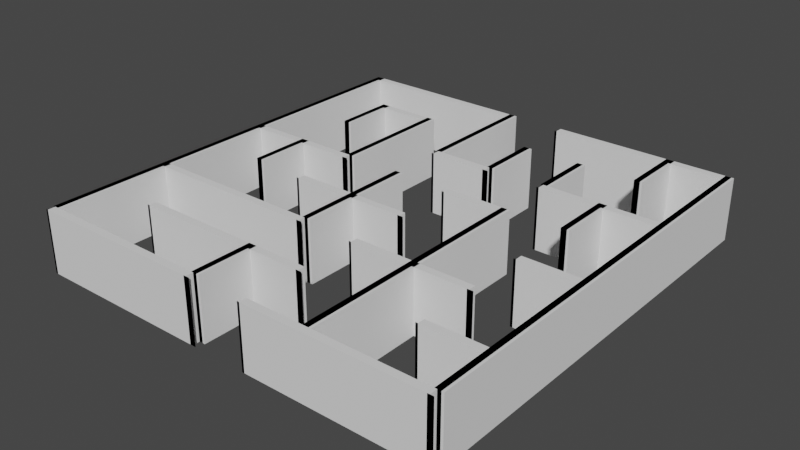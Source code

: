 # Source: maze.blend  (saved by Blender 2.92.15; exported with 4.5.12 LTS)
import bpy
from mathutils import Matrix  # noqa: F401  (used for matrix-valued properties, if any)

bpy.ops.wm.read_factory_settings(use_empty=True)
scene = bpy.context.scene
scene.name = 'Scene'

# ---- collections
col_collection = bpy.data.collections.new('Collection'); scene.collection.children.link(col_collection)
col_7_by_7_orthogonal_maze_svg = bpy.data.collections.new('7 by 7 orthogonal maze.svg'); scene.collection.children.link(col_7_by_7_orthogonal_maze_svg)

# ---- world
world_world = bpy.data.worlds.new('World'); scene.world = world_world
world_world.use_nodes = True; world_world.node_tree.nodes.clear()
_N = world_world.node_tree.nodes; _L = world_world.node_tree.links
n0 = _N.new('ShaderNodeOutputWorld'); n0.name = 'World Output'; n0.location = (300, 300)
n1 = _N.new('ShaderNodeBackground'); n1.name = 'Background'; n1.location = (10, 300)
n1.inputs[0].default_value = (0.05088, 0.05088, 0.05088, 1.0)
_L.new(n1.outputs[0], n0.inputs[0])
n0.is_active_output = True
world_world.color = (0.05088, 0.05088, 0.05088)
world_world.use_sun_shadow = False
world_world.sun_shadow_jitter_overblur = 0.0

# ---- meshes
me_curve = bpy.data.meshes.new('Curve')
me_curve.from_pydata([(0.1884, -0.1935, 0.0), (4.71, -0.1935, 0.0), (0.1884, -0.1935, 1.595), (4.71, -0.1935, 1.595), (0.1884, -0.1935, 0.0), (4.71, -0.1935, 0.0), (0.1884, -0.1935, 1.595), (4.71, -0.1935, 1.595), (0.1884, -0.3819, 0.0), (4.71, -0.3819, 0.0), (0.1884, -0.3819, 1.595), (4.71, -0.3819, 1.595), (0.1284, -0.3819, 0.0), (4.65, -0.3819, 0.0), (0.1284, -0.3819, 1.595), (4.65, -0.3819, 1.595), (0.2815, -0.3819, 0.0), (4.804, -0.3819, 0.0), (0.2815, -0.3819, 1.595), (4.804, -0.3819, 1.595)], [], [(1, 3, 2, 0), (5, 4, 8, 9), (3, 1, 5, 7), (1, 0, 4, 5), (0, 2, 6, 4), (2, 3, 7, 6), (8, 10, 14, 12), (4, 6, 10, 8), (6, 7, 11, 10), (7, 5, 9, 11), (15, 13, 17, 19), (10, 11, 15, 14), (11, 9, 13, 15), (9, 8, 12, 13), (17, 16, 18, 19), (13, 12, 16, 17), (12, 14, 18, 16), (14, 15, 19, 18)])
_uv = me_curve.uv_layers.new(name='UVMap')
_uv.uv.foreach_set('vector', [0.0, 0.0, 0.0, 0.0, 0.0, 0.0, 0.0, 0.0, 0.0, 0.0, 0.0, 0.0, 0.0, 0.0, 0.0, 0.0, 0.0, 0.0, 0.0, 0.0, 0.0, 0.0, 0.0, 0.0, 0.0, 0.0, 0.0, 0.0, 0.0, 0.0, 0.0, 0.0, 0.0, 0.0, 0.0, 0.0, 0.0, 0.0, 0.0, 0.0, 0.0, 0.0, 0.0, 0.0, 0.0, 0.0, 0.0, 0.0, 0.0, 0.0, 0.0, 0.0, 0.0, 0.0, 0.0, 0.0, 0.0, 0.0, 0.0, 0.0, 0.0, 0.0, 0.0, 0.0, 0.0, 0.0, 0.0, 0.0, 0.0, 0.0, 0.0, 0.0, 0.0, 0.0, 0.0, 0.0, 0.0, 0.0, 0.0, 0.0, 0.0, 0.0, 0.0, 0.0, 0.0, 0.0, 0.0, 0.0, 0.0, 0.0, 0.0, 0.0, 0.0, 0.0, 0.0, 0.0, 0.0, 0.0, 0.0, 0.0, 0.0, 0.0, 0.0, 0.0, 0.0, 0.0, 0.0, 0.0, 0.0, 0.0, 0.0, 0.0, 0.0, 0.0, 0.0, 0.0, 0.0, 0.0, 0.0, 0.0, 0.0, 0.0, 0.0, 0.0, 0.0, 0.0, 0.0, 0.0, 0.0, 0.0, 0.0, 0.0, 0.0, 0.0, 0.0, 0.0, 0.0, 0.0, 0.0, 0.0, 0.0, 0.0, 0.0, 0.0])
me_curve.use_remesh_fix_poles = True
me_curve.use_remesh_preserve_attributes = False
me_curve.use_mirror_vertex_groups = False
me_curve.update()
me_curve_001 = bpy.data.meshes.new('Curve.001')
me_curve_001.from_pydata([(6.218, -0.1935, 0.0), (10.74, -0.1935, 0.0), (6.218, -0.1935, 1.595), (10.74, -0.1935, 1.595), (6.218, -0.1935, 0.0), (10.74, -0.1935, 0.0), (6.218, -0.1935, 1.595), (10.74, -0.1935, 1.595), (6.218, -0.3819, 0.0), (10.74, -0.3819, 0.0), (6.218, -0.3819, 1.595), (10.74, -0.3819, 1.595), (6.158, -0.3819, 0.0), (10.68, -0.3819, 0.0), (6.158, -0.3819, 1.595), (10.68, -0.3819, 1.595), (6.311, -0.3819, 0.0), (10.83, -0.3819, 0.0), (6.311, -0.3819, 1.595), (10.83, -0.3819, 1.595)], [], [(1, 3, 2, 0), (7, 5, 9, 11), (2, 3, 7, 6), (3, 1, 5, 7), (1, 0, 4, 5), (0, 2, 6, 4), (9, 8, 12, 13), (5, 4, 8, 9), (4, 6, 10, 8), (6, 7, 11, 10), (12, 14, 18, 16), (8, 10, 14, 12), (10, 11, 15, 14), (11, 9, 13, 15), (17, 16, 18, 19), (14, 15, 19, 18), (15, 13, 17, 19), (13, 12, 16, 17)])
_uv = me_curve_001.uv_layers.new(name='UVMap')
_uv.uv.foreach_set('vector', [0.0, 0.0, 0.0, 0.0, 0.0, 0.0, 0.0, 0.0, 0.0, 0.0, 0.0, 0.0, 0.0, 0.0, 0.0, 0.0, 0.0, 0.0, 0.0, 0.0, 0.0, 0.0, 0.0, 0.0, 0.0, 0.0, 0.0, 0.0, 0.0, 0.0, 0.0, 0.0, 0.0, 0.0, 0.0, 0.0, 0.0, 0.0, 0.0, 0.0, 0.0, 0.0, 0.0, 0.0, 0.0, 0.0, 0.0, 0.0, 0.0, 0.0, 0.0, 0.0, 0.0, 0.0, 0.0, 0.0, 0.0, 0.0, 0.0, 0.0, 0.0, 0.0, 0.0, 0.0, 0.0, 0.0, 0.0, 0.0, 0.0, 0.0, 0.0, 0.0, 0.0, 0.0, 0.0, 0.0, 0.0, 0.0, 0.0, 0.0, 0.0, 0.0, 0.0, 0.0, 0.0, 0.0, 0.0, 0.0, 0.0, 0.0, 0.0, 0.0, 0.0, 0.0, 0.0, 0.0, 0.0, 0.0, 0.0, 0.0, 0.0, 0.0, 0.0, 0.0, 0.0, 0.0, 0.0, 0.0, 0.0, 0.0, 0.0, 0.0, 0.0, 0.0, 0.0, 0.0, 0.0, 0.0, 0.0, 0.0, 0.0, 0.0, 0.0, 0.0, 0.0, 0.0, 0.0, 0.0, 0.0, 0.0, 0.0, 0.0, 0.0, 0.0, 0.0, 0.0, 0.0, 0.0, 0.0, 0.0, 0.0, 0.0, 0.0, 0.0])
me_curve_001.use_remesh_fix_poles = True
me_curve_001.use_remesh_preserve_attributes = False
me_curve_001.use_mirror_vertex_groups = False
me_curve_001.update()
me_curve_002 = bpy.data.meshes.new('Curve.002')
me_curve_002.from_pydata([(1.696, -1.741, 0.0), (3.203, -1.741, 0.0), (1.696, -1.741, 1.595), (3.203, -1.741, 1.595), (1.696, -1.741, 0.0), (3.203, -1.741, 0.0), (1.696, -1.741, 1.595), (3.203, -1.741, 1.595), (1.696, -1.93, 0.0), (3.203, -1.93, 0.0), (1.696, -1.93, 1.595), (3.203, -1.93, 1.595), (1.636, -1.93, 0.0), (3.143, -1.93, 0.0), (1.636, -1.93, 1.595), (3.143, -1.93, 1.595), (1.789, -1.93, 0.0), (3.296, -1.93, 0.0), (1.789, -1.93, 1.595), (3.296, -1.93, 1.595)], [], [(1, 3, 2, 0), (7, 5, 9, 11), (2, 3, 7, 6), (3, 1, 5, 7), (1, 0, 4, 5), (0, 2, 6, 4), (11, 9, 13, 15), (5, 4, 8, 9), (4, 6, 10, 8), (6, 7, 11, 10), (15, 13, 17, 19), (9, 8, 12, 13), (8, 10, 14, 12), (10, 11, 15, 14), (17, 16, 18, 19), (13, 12, 16, 17), (12, 14, 18, 16), (14, 15, 19, 18)])
_uv = me_curve_002.uv_layers.new(name='UVMap')
_uv.uv.foreach_set('vector', [0.0, 0.0, 0.0, 0.0, 0.0, 0.0, 0.0, 0.0, 0.0, 0.0, 0.0, 0.0, 0.0, 0.0, 0.0, 0.0, 0.0, 0.0, 0.0, 0.0, 0.0, 0.0, 0.0, 0.0, 0.0, 0.0, 0.0, 0.0, 0.0, 0.0, 0.0, 0.0, 0.0, 0.0, 0.0, 0.0, 0.0, 0.0, 0.0, 0.0, 0.0, 0.0, 0.0, 0.0, 0.0, 0.0, 0.0, 0.0, 0.0, 0.0, 0.0, 0.0, 0.0, 0.0, 0.0, 0.0, 0.0, 0.0, 0.0, 0.0, 0.0, 0.0, 0.0, 0.0, 0.0, 0.0, 0.0, 0.0, 0.0, 0.0, 0.0, 0.0, 0.0, 0.0, 0.0, 0.0, 0.0, 0.0, 0.0, 0.0, 0.0, 0.0, 0.0, 0.0, 0.0, 0.0, 0.0, 0.0, 0.0, 0.0, 0.0, 0.0, 0.0, 0.0, 0.0, 0.0, 0.0, 0.0, 0.0, 0.0, 0.0, 0.0, 0.0, 0.0, 0.0, 0.0, 0.0, 0.0, 0.0, 0.0, 0.0, 0.0, 0.0, 0.0, 0.0, 0.0, 0.0, 0.0, 0.0, 0.0, 0.0, 0.0, 0.0, 0.0, 0.0, 0.0, 0.0, 0.0, 0.0, 0.0, 0.0, 0.0, 0.0, 0.0, 0.0, 0.0, 0.0, 0.0, 0.0, 0.0, 0.0, 0.0, 0.0, 0.0])
me_curve_002.use_remesh_fix_poles = True
me_curve_002.use_remesh_preserve_attributes = False
me_curve_002.use_mirror_vertex_groups = False
me_curve_002.update()
me_curve_003 = bpy.data.meshes.new('Curve.003')
me_curve_003.from_pydata([(4.71, -3.289, 0.0), (6.218, -3.289, 0.0), (4.71, -3.289, 1.595), (6.218, -3.289, 1.595), (4.71, -3.289, 0.0), (6.218, -3.289, 0.0), (4.71, -3.289, 1.595), (6.218, -3.289, 1.595), (4.71, -3.477, 0.0), (6.218, -3.477, 0.0), (4.71, -3.477, 1.595), (6.218, -3.477, 1.595), (4.65, -3.477, 0.0), (6.158, -3.477, 0.0), (4.65, -3.477, 1.595), (6.158, -3.477, 1.595), (4.804, -3.477, 0.0), (6.311, -3.477, 0.0), (4.804, -3.477, 1.595), (6.311, -3.477, 1.595)], [], [(1, 3, 2, 0), (7, 5, 9, 11), (0, 2, 6, 4), (2, 3, 7, 6), (3, 1, 5, 7), (1, 0, 4, 5), (11, 9, 13, 15), (5, 4, 8, 9), (4, 6, 10, 8), (6, 7, 11, 10), (12, 14, 18, 16), (9, 8, 12, 13), (8, 10, 14, 12), (10, 11, 15, 14), (17, 16, 18, 19), (14, 15, 19, 18), (15, 13, 17, 19), (13, 12, 16, 17)])
_uv = me_curve_003.uv_layers.new(name='UVMap')
_uv.uv.foreach_set('vector', [0.0, 0.0, 0.0, 0.0, 0.0, 0.0, 0.0, 0.0, 0.0, 0.0, 0.0, 0.0, 0.0, 0.0, 0.0, 0.0, 0.0, 0.0, 0.0, 0.0, 0.0, 0.0, 0.0, 0.0, 0.0, 0.0, 0.0, 0.0, 0.0, 0.0, 0.0, 0.0, 0.0, 0.0, 0.0, 0.0, 0.0, 0.0, 0.0, 0.0, 0.0, 0.0, 0.0, 0.0, 0.0, 0.0, 0.0, 0.0, 0.0, 0.0, 0.0, 0.0, 0.0, 0.0, 0.0, 0.0, 0.0, 0.0, 0.0, 0.0, 0.0, 0.0, 0.0, 0.0, 0.0, 0.0, 0.0, 0.0, 0.0, 0.0, 0.0, 0.0, 0.0, 0.0, 0.0, 0.0, 0.0, 0.0, 0.0, 0.0, 0.0, 0.0, 0.0, 0.0, 0.0, 0.0, 0.0, 0.0, 0.0, 0.0, 0.0, 0.0, 0.0, 0.0, 0.0, 0.0, 0.0, 0.0, 0.0, 0.0, 0.0, 0.0, 0.0, 0.0, 0.0, 0.0, 0.0, 0.0, 0.0, 0.0, 0.0, 0.0, 0.0, 0.0, 0.0, 0.0, 0.0, 0.0, 0.0, 0.0, 0.0, 0.0, 0.0, 0.0, 0.0, 0.0, 0.0, 0.0, 0.0, 0.0, 0.0, 0.0, 0.0, 0.0, 0.0, 0.0, 0.0, 0.0, 0.0, 0.0, 0.0, 0.0, 0.0, 0.0])
me_curve_003.use_remesh_fix_poles = True
me_curve_003.use_remesh_preserve_attributes = False
me_curve_003.use_mirror_vertex_groups = False
me_curve_003.update()
me_curve_004 = bpy.data.meshes.new('Curve.004')
me_curve_004.from_pydata([(7.725, -3.289, 0.0), (10.74, -3.289, 0.0), (7.725, -3.289, 1.595), (10.74, -3.289, 1.595), (7.725, -3.289, 0.0), (10.74, -3.289, 0.0), (7.725, -3.289, 1.595), (10.74, -3.289, 1.595), (7.725, -3.477, 0.0), (10.74, -3.477, 0.0), (7.725, -3.477, 1.595), (10.74, -3.477, 1.595), (7.665, -3.477, 0.0), (10.68, -3.477, 0.0), (7.665, -3.477, 1.595), (10.68, -3.477, 1.595), (7.818, -3.477, 0.0), (10.83, -3.477, 0.0), (7.818, -3.477, 1.595), (10.83, -3.477, 1.595)], [], [(1, 3, 2, 0), (7, 5, 9, 11), (3, 1, 5, 7), (1, 0, 4, 5), (0, 2, 6, 4), (2, 3, 7, 6), (8, 10, 14, 12), (5, 4, 8, 9), (4, 6, 10, 8), (6, 7, 11, 10), (15, 13, 17, 19), (10, 11, 15, 14), (11, 9, 13, 15), (9, 8, 12, 13), (17, 16, 18, 19), (13, 12, 16, 17), (12, 14, 18, 16), (14, 15, 19, 18)])
_uv = me_curve_004.uv_layers.new(name='UVMap')
_uv.uv.foreach_set('vector', [0.0, 0.0, 0.0, 0.0, 0.0, 0.0, 0.0, 0.0, 0.0, 0.0, 0.0, 0.0, 0.0, 0.0, 0.0, 0.0, 0.0, 0.0, 0.0, 0.0, 0.0, 0.0, 0.0, 0.0, 0.0, 0.0, 0.0, 0.0, 0.0, 0.0, 0.0, 0.0, 0.0, 0.0, 0.0, 0.0, 0.0, 0.0, 0.0, 0.0, 0.0, 0.0, 0.0, 0.0, 0.0, 0.0, 0.0, 0.0, 0.0, 0.0, 0.0, 0.0, 0.0, 0.0, 0.0, 0.0, 0.0, 0.0, 0.0, 0.0, 0.0, 0.0, 0.0, 0.0, 0.0, 0.0, 0.0, 0.0, 0.0, 0.0, 0.0, 0.0, 0.0, 0.0, 0.0, 0.0, 0.0, 0.0, 0.0, 0.0, 0.0, 0.0, 0.0, 0.0, 0.0, 0.0, 0.0, 0.0, 0.0, 0.0, 0.0, 0.0, 0.0, 0.0, 0.0, 0.0, 0.0, 0.0, 0.0, 0.0, 0.0, 0.0, 0.0, 0.0, 0.0, 0.0, 0.0, 0.0, 0.0, 0.0, 0.0, 0.0, 0.0, 0.0, 0.0, 0.0, 0.0, 0.0, 0.0, 0.0, 0.0, 0.0, 0.0, 0.0, 0.0, 0.0, 0.0, 0.0, 0.0, 0.0, 0.0, 0.0, 0.0, 0.0, 0.0, 0.0, 0.0, 0.0, 0.0, 0.0, 0.0, 0.0, 0.0, 0.0])
me_curve_004.use_remesh_fix_poles = True
me_curve_004.use_remesh_preserve_attributes = False
me_curve_004.use_mirror_vertex_groups = False
me_curve_004.update()
me_curve_005 = bpy.data.meshes.new('Curve.005')
me_curve_005.from_pydata([(0.1884, -4.837, 0.0), (3.203, -4.837, 0.0), (0.1884, -4.837, 1.595), (3.203, -4.837, 1.595), (0.1884, -4.837, 0.0), (3.203, -4.837, 0.0), (0.1884, -4.837, 1.595), (3.203, -4.837, 1.595), (0.1884, -5.025, 0.0), (3.203, -5.025, 0.0), (0.1884, -5.025, 1.595), (3.203, -5.025, 1.595), (0.1284, -5.025, 0.0), (3.143, -5.025, 0.0), (0.1284, -5.025, 1.595), (3.143, -5.025, 1.595), (0.2815, -5.025, 0.0), (3.296, -5.025, 0.0), (0.2815, -5.025, 1.595), (3.296, -5.025, 1.595)], [], [(1, 3, 2, 0), (5, 4, 8, 9), (0, 2, 6, 4), (2, 3, 7, 6), (3, 1, 5, 7), (1, 0, 4, 5), (8, 10, 14, 12), (4, 6, 10, 8), (6, 7, 11, 10), (7, 5, 9, 11), (15, 13, 17, 19), (10, 11, 15, 14), (11, 9, 13, 15), (9, 8, 12, 13), (17, 16, 18, 19), (13, 12, 16, 17), (12, 14, 18, 16), (14, 15, 19, 18)])
_uv = me_curve_005.uv_layers.new(name='UVMap')
_uv.uv.foreach_set('vector', [0.0, 0.0, 0.0, 0.0, 0.0, 0.0, 0.0, 0.0, 0.0, 0.0, 0.0, 0.0, 0.0, 0.0, 0.0, 0.0, 0.0, 0.0, 0.0, 0.0, 0.0, 0.0, 0.0, 0.0, 0.0, 0.0, 0.0, 0.0, 0.0, 0.0, 0.0, 0.0, 0.0, 0.0, 0.0, 0.0, 0.0, 0.0, 0.0, 0.0, 0.0, 0.0, 0.0, 0.0, 0.0, 0.0, 0.0, 0.0, 0.0, 0.0, 0.0, 0.0, 0.0, 0.0, 0.0, 0.0, 0.0, 0.0, 0.0, 0.0, 0.0, 0.0, 0.0, 0.0, 0.0, 0.0, 0.0, 0.0, 0.0, 0.0, 0.0, 0.0, 0.0, 0.0, 0.0, 0.0, 0.0, 0.0, 0.0, 0.0, 0.0, 0.0, 0.0, 0.0, 0.0, 0.0, 0.0, 0.0, 0.0, 0.0, 0.0, 0.0, 0.0, 0.0, 0.0, 0.0, 0.0, 0.0, 0.0, 0.0, 0.0, 0.0, 0.0, 0.0, 0.0, 0.0, 0.0, 0.0, 0.0, 0.0, 0.0, 0.0, 0.0, 0.0, 0.0, 0.0, 0.0, 0.0, 0.0, 0.0, 0.0, 0.0, 0.0, 0.0, 0.0, 0.0, 0.0, 0.0, 0.0, 0.0, 0.0, 0.0, 0.0, 0.0, 0.0, 0.0, 0.0, 0.0, 0.0, 0.0, 0.0, 0.0, 0.0, 0.0])
me_curve_005.use_remesh_fix_poles = True
me_curve_005.use_remesh_preserve_attributes = False
me_curve_005.use_mirror_vertex_groups = False
me_curve_005.update()
me_curve_006 = bpy.data.meshes.new('Curve.006')
me_curve_006.from_pydata([(6.218, -4.837, 0.0), (7.725, -4.837, 0.0), (6.218, -4.837, 1.595), (7.725, -4.837, 1.595), (6.218, -4.837, 0.0), (7.725, -4.837, 0.0), (6.218, -4.837, 1.595), (7.725, -4.837, 1.595), (6.218, -5.025, 0.0), (7.725, -5.025, 0.0), (6.218, -5.025, 1.595), (7.725, -5.025, 1.595), (6.158, -5.025, 0.0), (7.665, -5.025, 0.0), (6.158, -5.025, 1.595), (7.665, -5.025, 1.595), (6.311, -5.025, 0.0), (7.818, -5.025, 0.0), (6.311, -5.025, 1.595), (7.818, -5.025, 1.595)], [], [(1, 3, 2, 0), (7, 5, 9, 11), (3, 1, 5, 7), (1, 0, 4, 5), (0, 2, 6, 4), (2, 3, 7, 6), (11, 9, 13, 15), (5, 4, 8, 9), (4, 6, 10, 8), (6, 7, 11, 10), (12, 14, 18, 16), (9, 8, 12, 13), (8, 10, 14, 12), (10, 11, 15, 14), (17, 16, 18, 19), (14, 15, 19, 18), (15, 13, 17, 19), (13, 12, 16, 17)])
_uv = me_curve_006.uv_layers.new(name='UVMap')
_uv.uv.foreach_set('vector', [0.0, 0.0, 0.0, 0.0, 0.0, 0.0, 0.0, 0.0, 0.0, 0.0, 0.0, 0.0, 0.0, 0.0, 0.0, 0.0, 0.0, 0.0, 0.0, 0.0, 0.0, 0.0, 0.0, 0.0, 0.0, 0.0, 0.0, 0.0, 0.0, 0.0, 0.0, 0.0, 0.0, 0.0, 0.0, 0.0, 0.0, 0.0, 0.0, 0.0, 0.0, 0.0, 0.0, 0.0, 0.0, 0.0, 0.0, 0.0, 0.0, 0.0, 0.0, 0.0, 0.0, 0.0, 0.0, 0.0, 0.0, 0.0, 0.0, 0.0, 0.0, 0.0, 0.0, 0.0, 0.0, 0.0, 0.0, 0.0, 0.0, 0.0, 0.0, 0.0, 0.0, 0.0, 0.0, 0.0, 0.0, 0.0, 0.0, 0.0, 0.0, 0.0, 0.0, 0.0, 0.0, 0.0, 0.0, 0.0, 0.0, 0.0, 0.0, 0.0, 0.0, 0.0, 0.0, 0.0, 0.0, 0.0, 0.0, 0.0, 0.0, 0.0, 0.0, 0.0, 0.0, 0.0, 0.0, 0.0, 0.0, 0.0, 0.0, 0.0, 0.0, 0.0, 0.0, 0.0, 0.0, 0.0, 0.0, 0.0, 0.0, 0.0, 0.0, 0.0, 0.0, 0.0, 0.0, 0.0, 0.0, 0.0, 0.0, 0.0, 0.0, 0.0, 0.0, 0.0, 0.0, 0.0, 0.0, 0.0, 0.0, 0.0, 0.0, 0.0])
me_curve_006.use_remesh_fix_poles = True
me_curve_006.use_remesh_preserve_attributes = False
me_curve_006.use_mirror_vertex_groups = False
me_curve_006.update()
me_curve_007 = bpy.data.meshes.new('Curve.007')
me_curve_007.from_pydata([(3.203, -6.385, 0.0), (6.218, -6.385, 0.0), (3.203, -6.385, 1.595), (6.218, -6.385, 1.595), (3.203, -6.385, 0.0), (6.218, -6.385, 0.0), (3.203, -6.385, 1.595), (6.218, -6.385, 1.595), (3.203, -6.573, 0.0), (6.218, -6.573, 0.0), (3.203, -6.573, 1.595), (6.218, -6.573, 1.595), (3.143, -6.573, 0.0), (6.158, -6.573, 0.0), (3.143, -6.573, 1.595), (6.158, -6.573, 1.595), (3.296, -6.573, 0.0), (6.311, -6.573, 0.0), (3.296, -6.573, 1.595), (6.311, -6.573, 1.595)], [], [(1, 3, 2, 0), (4, 6, 10, 8), (0, 2, 6, 4), (2, 3, 7, 6), (3, 1, 5, 7), (1, 0, 4, 5), (8, 10, 14, 12), (6, 7, 11, 10), (7, 5, 9, 11), (5, 4, 8, 9), (15, 13, 17, 19), (10, 11, 15, 14), (11, 9, 13, 15), (9, 8, 12, 13), (17, 16, 18, 19), (13, 12, 16, 17), (12, 14, 18, 16), (14, 15, 19, 18)])
_uv = me_curve_007.uv_layers.new(name='UVMap')
_uv.uv.foreach_set('vector', [0.0, 0.0, 0.0, 0.0, 0.0, 0.0, 0.0, 0.0, 0.0, 0.0, 0.0, 0.0, 0.0, 0.0, 0.0, 0.0, 0.0, 0.0, 0.0, 0.0, 0.0, 0.0, 0.0, 0.0, 0.0, 0.0, 0.0, 0.0, 0.0, 0.0, 0.0, 0.0, 0.0, 0.0, 0.0, 0.0, 0.0, 0.0, 0.0, 0.0, 0.0, 0.0, 0.0, 0.0, 0.0, 0.0, 0.0, 0.0, 0.0, 0.0, 0.0, 0.0, 0.0, 0.0, 0.0, 0.0, 0.0, 0.0, 0.0, 0.0, 0.0, 0.0, 0.0, 0.0, 0.0, 0.0, 0.0, 0.0, 0.0, 0.0, 0.0, 0.0, 0.0, 0.0, 0.0, 0.0, 0.0, 0.0, 0.0, 0.0, 0.0, 0.0, 0.0, 0.0, 0.0, 0.0, 0.0, 0.0, 0.0, 0.0, 0.0, 0.0, 0.0, 0.0, 0.0, 0.0, 0.0, 0.0, 0.0, 0.0, 0.0, 0.0, 0.0, 0.0, 0.0, 0.0, 0.0, 0.0, 0.0, 0.0, 0.0, 0.0, 0.0, 0.0, 0.0, 0.0, 0.0, 0.0, 0.0, 0.0, 0.0, 0.0, 0.0, 0.0, 0.0, 0.0, 0.0, 0.0, 0.0, 0.0, 0.0, 0.0, 0.0, 0.0, 0.0, 0.0, 0.0, 0.0, 0.0, 0.0, 0.0, 0.0, 0.0, 0.0])
me_curve_007.use_remesh_fix_poles = True
me_curve_007.use_remesh_preserve_attributes = False
me_curve_007.use_mirror_vertex_groups = False
me_curve_007.update()
me_curve_008 = bpy.data.meshes.new('Curve.008')
me_curve_008.from_pydata([(9.233, -6.385, 0.0), (10.74, -6.385, 0.0), (9.233, -6.385, 1.595), (10.74, -6.385, 1.595), (9.233, -6.385, 0.0), (10.74, -6.385, 0.0), (9.233, -6.385, 1.595), (10.74, -6.385, 1.595), (9.233, -6.573, 0.0), (10.74, -6.573, 0.0), (9.233, -6.573, 1.595), (10.74, -6.573, 1.595), (9.173, -6.573, 0.0), (10.68, -6.573, 0.0), (9.173, -6.573, 1.595), (10.68, -6.573, 1.595), (9.326, -6.573, 0.0), (10.83, -6.573, 0.0), (9.326, -6.573, 1.595), (10.83, -6.573, 1.595)], [], [(1, 3, 2, 0), (6, 7, 11, 10), (0, 2, 6, 4), (2, 3, 7, 6), (3, 1, 5, 7), (1, 0, 4, 5), (9, 8, 12, 13), (7, 5, 9, 11), (5, 4, 8, 9), (4, 6, 10, 8), (12, 14, 18, 16), (8, 10, 14, 12), (10, 11, 15, 14), (11, 9, 13, 15), (17, 16, 18, 19), (14, 15, 19, 18), (15, 13, 17, 19), (13, 12, 16, 17)])
_uv = me_curve_008.uv_layers.new(name='UVMap')
_uv.uv.foreach_set('vector', [0.0, 0.0, 0.0, 0.0, 0.0, 0.0, 0.0, 0.0, 0.0, 0.0, 0.0, 0.0, 0.0, 0.0, 0.0, 0.0, 0.0, 0.0, 0.0, 0.0, 0.0, 0.0, 0.0, 0.0, 0.0, 0.0, 0.0, 0.0, 0.0, 0.0, 0.0, 0.0, 0.0, 0.0, 0.0, 0.0, 0.0, 0.0, 0.0, 0.0, 0.0, 0.0, 0.0, 0.0, 0.0, 0.0, 0.0, 0.0, 0.0, 0.0, 0.0, 0.0, 0.0, 0.0, 0.0, 0.0, 0.0, 0.0, 0.0, 0.0, 0.0, 0.0, 0.0, 0.0, 0.0, 0.0, 0.0, 0.0, 0.0, 0.0, 0.0, 0.0, 0.0, 0.0, 0.0, 0.0, 0.0, 0.0, 0.0, 0.0, 0.0, 0.0, 0.0, 0.0, 0.0, 0.0, 0.0, 0.0, 0.0, 0.0, 0.0, 0.0, 0.0, 0.0, 0.0, 0.0, 0.0, 0.0, 0.0, 0.0, 0.0, 0.0, 0.0, 0.0, 0.0, 0.0, 0.0, 0.0, 0.0, 0.0, 0.0, 0.0, 0.0, 0.0, 0.0, 0.0, 0.0, 0.0, 0.0, 0.0, 0.0, 0.0, 0.0, 0.0, 0.0, 0.0, 0.0, 0.0, 0.0, 0.0, 0.0, 0.0, 0.0, 0.0, 0.0, 0.0, 0.0, 0.0, 0.0, 0.0, 0.0, 0.0, 0.0, 0.0])
me_curve_008.use_remesh_fix_poles = True
me_curve_008.use_remesh_preserve_attributes = False
me_curve_008.use_mirror_vertex_groups = False
me_curve_008.update()
me_curve_009 = bpy.data.meshes.new('Curve.009')
me_curve_009.from_pydata([(0.1884, -7.932, 0.0), (4.71, -7.932, 0.0), (0.1884, -7.932, 1.595), (4.71, -7.932, 1.595), (0.1884, -7.932, 0.0), (4.71, -7.932, 0.0), (0.1884, -7.932, 1.595), (4.71, -7.932, 1.595), (0.1884, -8.121, 0.0), (4.71, -8.121, 0.0), (0.1884, -8.121, 1.595), (4.71, -8.121, 1.595), (0.1284, -8.121, 0.0), (4.65, -8.121, 0.0), (0.1284, -8.121, 1.595), (4.65, -8.121, 1.595), (0.2815, -8.121, 0.0), (4.804, -8.121, 0.0), (0.2815, -8.121, 1.595), (4.804, -8.121, 1.595)], [], [(1, 3, 2, 0), (4, 6, 10, 8), (0, 2, 6, 4), (2, 3, 7, 6), (3, 1, 5, 7), (1, 0, 4, 5), (8, 10, 14, 12), (6, 7, 11, 10), (7, 5, 9, 11), (5, 4, 8, 9), (15, 13, 17, 19), (10, 11, 15, 14), (11, 9, 13, 15), (9, 8, 12, 13), (17, 16, 18, 19), (13, 12, 16, 17), (12, 14, 18, 16), (14, 15, 19, 18)])
_uv = me_curve_009.uv_layers.new(name='UVMap')
_uv.uv.foreach_set('vector', [0.0, 0.0, 0.0, 0.0, 0.0, 0.0, 0.0, 0.0, 0.0, 0.0, 0.0, 0.0, 0.0, 0.0, 0.0, 0.0, 0.0, 0.0, 0.0, 0.0, 0.0, 0.0, 0.0, 0.0, 0.0, 0.0, 0.0, 0.0, 0.0, 0.0, 0.0, 0.0, 0.0, 0.0, 0.0, 0.0, 0.0, 0.0, 0.0, 0.0, 0.0, 0.0, 0.0, 0.0, 0.0, 0.0, 0.0, 0.0, 0.0, 0.0, 0.0, 0.0, 0.0, 0.0, 0.0, 0.0, 0.0, 0.0, 0.0, 0.0, 0.0, 0.0, 0.0, 0.0, 0.0, 0.0, 0.0, 0.0, 0.0, 0.0, 0.0, 0.0, 0.0, 0.0, 0.0, 0.0, 0.0, 0.0, 0.0, 0.0, 0.0, 0.0, 0.0, 0.0, 0.0, 0.0, 0.0, 0.0, 0.0, 0.0, 0.0, 0.0, 0.0, 0.0, 0.0, 0.0, 0.0, 0.0, 0.0, 0.0, 0.0, 0.0, 0.0, 0.0, 0.0, 0.0, 0.0, 0.0, 0.0, 0.0, 0.0, 0.0, 0.0, 0.0, 0.0, 0.0, 0.0, 0.0, 0.0, 0.0, 0.0, 0.0, 0.0, 0.0, 0.0, 0.0, 0.0, 0.0, 0.0, 0.0, 0.0, 0.0, 0.0, 0.0, 0.0, 0.0, 0.0, 0.0, 0.0, 0.0, 0.0, 0.0, 0.0, 0.0])
me_curve_009.use_remesh_fix_poles = True
me_curve_009.use_remesh_preserve_attributes = False
me_curve_009.use_mirror_vertex_groups = False
me_curve_009.update()
me_curve_010 = bpy.data.meshes.new('Curve.010')
me_curve_010.from_pydata([(6.218, -7.932, 0.0), (9.233, -7.932, 0.0), (6.218, -7.932, 1.595), (9.233, -7.932, 1.595), (6.218, -7.932, 0.0), (9.233, -7.932, 0.0), (6.218, -7.932, 1.595), (9.233, -7.932, 1.595), (6.218, -8.121, 0.0), (9.233, -8.121, 0.0), (6.218, -8.121, 1.595), (9.233, -8.121, 1.595), (6.158, -8.121, 0.0), (9.173, -8.121, 0.0), (6.158, -8.121, 1.595), (9.173, -8.121, 1.595), (6.311, -8.121, 0.0), (9.326, -8.121, 0.0), (6.311, -8.121, 1.595), (9.326, -8.121, 1.595)], [], [(1, 3, 2, 0), (7, 5, 9, 11), (2, 3, 7, 6), (3, 1, 5, 7), (1, 0, 4, 5), (0, 2, 6, 4), (9, 8, 12, 13), (5, 4, 8, 9), (4, 6, 10, 8), (6, 7, 11, 10), (12, 14, 18, 16), (8, 10, 14, 12), (10, 11, 15, 14), (11, 9, 13, 15), (17, 16, 18, 19), (14, 15, 19, 18), (15, 13, 17, 19), (13, 12, 16, 17)])
_uv = me_curve_010.uv_layers.new(name='UVMap')
_uv.uv.foreach_set('vector', [0.0, 0.0, 0.0, 0.0, 0.0, 0.0, 0.0, 0.0, 0.0, 0.0, 0.0, 0.0, 0.0, 0.0, 0.0, 0.0, 0.0, 0.0, 0.0, 0.0, 0.0, 0.0, 0.0, 0.0, 0.0, 0.0, 0.0, 0.0, 0.0, 0.0, 0.0, 0.0, 0.0, 0.0, 0.0, 0.0, 0.0, 0.0, 0.0, 0.0, 0.0, 0.0, 0.0, 0.0, 0.0, 0.0, 0.0, 0.0, 0.0, 0.0, 0.0, 0.0, 0.0, 0.0, 0.0, 0.0, 0.0, 0.0, 0.0, 0.0, 0.0, 0.0, 0.0, 0.0, 0.0, 0.0, 0.0, 0.0, 0.0, 0.0, 0.0, 0.0, 0.0, 0.0, 0.0, 0.0, 0.0, 0.0, 0.0, 0.0, 0.0, 0.0, 0.0, 0.0, 0.0, 0.0, 0.0, 0.0, 0.0, 0.0, 0.0, 0.0, 0.0, 0.0, 0.0, 0.0, 0.0, 0.0, 0.0, 0.0, 0.0, 0.0, 0.0, 0.0, 0.0, 0.0, 0.0, 0.0, 0.0, 0.0, 0.0, 0.0, 0.0, 0.0, 0.0, 0.0, 0.0, 0.0, 0.0, 0.0, 0.0, 0.0, 0.0, 0.0, 0.0, 0.0, 0.0, 0.0, 0.0, 0.0, 0.0, 0.0, 0.0, 0.0, 0.0, 0.0, 0.0, 0.0, 0.0, 0.0, 0.0, 0.0, 0.0, 0.0])
me_curve_010.use_remesh_fix_poles = True
me_curve_010.use_remesh_preserve_attributes = False
me_curve_010.use_mirror_vertex_groups = False
me_curve_010.update()
me_curve_011 = bpy.data.meshes.new('Curve.011')
me_curve_011.from_pydata([(1.696, -9.48, 0.0), (6.218, -9.48, 0.0), (1.696, -9.48, 1.595), (6.218, -9.48, 1.595), (1.696, -9.48, 0.0), (6.218, -9.48, 0.0), (1.696, -9.48, 1.595), (6.218, -9.48, 1.595), (1.696, -9.668, 0.0), (6.218, -9.668, 0.0), (1.696, -9.668, 1.595), (6.218, -9.668, 1.595), (1.636, -9.668, 0.0), (6.158, -9.668, 0.0), (1.636, -9.668, 1.595), (6.158, -9.668, 1.595), (1.789, -9.668, 0.0), (6.311, -9.668, 0.0), (1.789, -9.668, 1.595), (6.311, -9.668, 1.595)], [], [(1, 3, 2, 0), (7, 5, 9, 11), (3, 1, 5, 7), (1, 0, 4, 5), (0, 2, 6, 4), (2, 3, 7, 6), (8, 10, 14, 12), (5, 4, 8, 9), (4, 6, 10, 8), (6, 7, 11, 10), (15, 13, 17, 19), (10, 11, 15, 14), (11, 9, 13, 15), (9, 8, 12, 13), (17, 16, 18, 19), (13, 12, 16, 17), (12, 14, 18, 16), (14, 15, 19, 18)])
_uv = me_curve_011.uv_layers.new(name='UVMap')
_uv.uv.foreach_set('vector', [0.0, 0.0, 0.0, 0.0, 0.0, 0.0, 0.0, 0.0, 0.0, 0.0, 0.0, 0.0, 0.0, 0.0, 0.0, 0.0, 0.0, 0.0, 0.0, 0.0, 0.0, 0.0, 0.0, 0.0, 0.0, 0.0, 0.0, 0.0, 0.0, 0.0, 0.0, 0.0, 0.0, 0.0, 0.0, 0.0, 0.0, 0.0, 0.0, 0.0, 0.0, 0.0, 0.0, 0.0, 0.0, 0.0, 0.0, 0.0, 0.0, 0.0, 0.0, 0.0, 0.0, 0.0, 0.0, 0.0, 0.0, 0.0, 0.0, 0.0, 0.0, 0.0, 0.0, 0.0, 0.0, 0.0, 0.0, 0.0, 0.0, 0.0, 0.0, 0.0, 0.0, 0.0, 0.0, 0.0, 0.0, 0.0, 0.0, 0.0, 0.0, 0.0, 0.0, 0.0, 0.0, 0.0, 0.0, 0.0, 0.0, 0.0, 0.0, 0.0, 0.0, 0.0, 0.0, 0.0, 0.0, 0.0, 0.0, 0.0, 0.0, 0.0, 0.0, 0.0, 0.0, 0.0, 0.0, 0.0, 0.0, 0.0, 0.0, 0.0, 0.0, 0.0, 0.0, 0.0, 0.0, 0.0, 0.0, 0.0, 0.0, 0.0, 0.0, 0.0, 0.0, 0.0, 0.0, 0.0, 0.0, 0.0, 0.0, 0.0, 0.0, 0.0, 0.0, 0.0, 0.0, 0.0, 0.0, 0.0, 0.0, 0.0, 0.0, 0.0])
me_curve_011.use_remesh_fix_poles = True
me_curve_011.use_remesh_preserve_attributes = False
me_curve_011.use_mirror_vertex_groups = False
me_curve_011.update()
me_curve_012 = bpy.data.meshes.new('Curve.012')
me_curve_012.from_pydata([(9.233, -9.48, 0.0), (10.74, -9.48, 0.0), (9.233, -9.48, 1.595), (10.74, -9.48, 1.595), (9.233, -9.48, 0.0), (10.74, -9.48, 0.0), (9.233, -9.48, 1.595), (10.74, -9.48, 1.595), (9.233, -9.668, 0.0), (10.74, -9.668, 0.0), (9.233, -9.668, 1.595), (10.74, -9.668, 1.595), (9.173, -9.668, 0.0), (10.68, -9.668, 0.0), (9.173, -9.668, 1.595), (10.68, -9.668, 1.595), (9.326, -9.668, 0.0), (10.83, -9.668, 0.0), (9.326, -9.668, 1.595), (10.83, -9.668, 1.595)], [], [(1, 3, 2, 0), (4, 6, 10, 8), (0, 2, 6, 4), (2, 3, 7, 6), (3, 1, 5, 7), (1, 0, 4, 5), (11, 9, 13, 15), (6, 7, 11, 10), (7, 5, 9, 11), (5, 4, 8, 9), (15, 13, 17, 19), (9, 8, 12, 13), (8, 10, 14, 12), (10, 11, 15, 14), (17, 16, 18, 19), (13, 12, 16, 17), (12, 14, 18, 16), (14, 15, 19, 18)])
_uv = me_curve_012.uv_layers.new(name='UVMap')
_uv.uv.foreach_set('vector', [0.0, 0.0, 0.0, 0.0, 0.0, 0.0, 0.0, 0.0, 0.0, 0.0, 0.0, 0.0, 0.0, 0.0, 0.0, 0.0, 0.0, 0.0, 0.0, 0.0, 0.0, 0.0, 0.0, 0.0, 0.0, 0.0, 0.0, 0.0, 0.0, 0.0, 0.0, 0.0, 0.0, 0.0, 0.0, 0.0, 0.0, 0.0, 0.0, 0.0, 0.0, 0.0, 0.0, 0.0, 0.0, 0.0, 0.0, 0.0, 0.0, 0.0, 0.0, 0.0, 0.0, 0.0, 0.0, 0.0, 0.0, 0.0, 0.0, 0.0, 0.0, 0.0, 0.0, 0.0, 0.0, 0.0, 0.0, 0.0, 0.0, 0.0, 0.0, 0.0, 0.0, 0.0, 0.0, 0.0, 0.0, 0.0, 0.0, 0.0, 0.0, 0.0, 0.0, 0.0, 0.0, 0.0, 0.0, 0.0, 0.0, 0.0, 0.0, 0.0, 0.0, 0.0, 0.0, 0.0, 0.0, 0.0, 0.0, 0.0, 0.0, 0.0, 0.0, 0.0, 0.0, 0.0, 0.0, 0.0, 0.0, 0.0, 0.0, 0.0, 0.0, 0.0, 0.0, 0.0, 0.0, 0.0, 0.0, 0.0, 0.0, 0.0, 0.0, 0.0, 0.0, 0.0, 0.0, 0.0, 0.0, 0.0, 0.0, 0.0, 0.0, 0.0, 0.0, 0.0, 0.0, 0.0, 0.0, 0.0, 0.0, 0.0, 0.0, 0.0])
me_curve_012.use_remesh_fix_poles = True
me_curve_012.use_remesh_preserve_attributes = False
me_curve_012.use_mirror_vertex_groups = False
me_curve_012.update()
me_curve_013 = bpy.data.meshes.new('Curve.013')
me_curve_013.from_pydata([(0.1884, -11.03, 0.0), (4.71, -11.03, 0.0), (0.1884, -11.03, 1.595), (4.71, -11.03, 1.595), (0.1884, -11.03, 0.0), (4.71, -11.03, 0.0), (0.1884, -11.03, 1.595), (4.71, -11.03, 1.595), (0.1884, -11.22, 0.0), (4.71, -11.22, 0.0), (0.1884, -11.22, 1.595), (4.71, -11.22, 1.595), (0.1284, -11.22, 0.0), (4.65, -11.22, 0.0), (0.1284, -11.22, 1.595), (4.65, -11.22, 1.595), (0.2815, -11.22, 0.0), (4.804, -11.22, 0.0), (0.2815, -11.22, 1.595), (4.804, -11.22, 1.595)], [], [(1, 3, 2, 0), (7, 5, 9, 11), (0, 2, 6, 4), (2, 3, 7, 6), (3, 1, 5, 7), (1, 0, 4, 5), (8, 10, 14, 12), (5, 4, 8, 9), (4, 6, 10, 8), (6, 7, 11, 10), (15, 13, 17, 19), (10, 11, 15, 14), (11, 9, 13, 15), (9, 8, 12, 13), (17, 16, 18, 19), (13, 12, 16, 17), (12, 14, 18, 16), (14, 15, 19, 18)])
_uv = me_curve_013.uv_layers.new(name='UVMap')
_uv.uv.foreach_set('vector', [0.0, 0.0, 0.0, 0.0, 0.0, 0.0, 0.0, 0.0, 0.0, 0.0, 0.0, 0.0, 0.0, 0.0, 0.0, 0.0, 0.0, 0.0, 0.0, 0.0, 0.0, 0.0, 0.0, 0.0, 0.0, 0.0, 0.0, 0.0, 0.0, 0.0, 0.0, 0.0, 0.0, 0.0, 0.0, 0.0, 0.0, 0.0, 0.0, 0.0, 0.0, 0.0, 0.0, 0.0, 0.0, 0.0, 0.0, 0.0, 0.0, 0.0, 0.0, 0.0, 0.0, 0.0, 0.0, 0.0, 0.0, 0.0, 0.0, 0.0, 0.0, 0.0, 0.0, 0.0, 0.0, 0.0, 0.0, 0.0, 0.0, 0.0, 0.0, 0.0, 0.0, 0.0, 0.0, 0.0, 0.0, 0.0, 0.0, 0.0, 0.0, 0.0, 0.0, 0.0, 0.0, 0.0, 0.0, 0.0, 0.0, 0.0, 0.0, 0.0, 0.0, 0.0, 0.0, 0.0, 0.0, 0.0, 0.0, 0.0, 0.0, 0.0, 0.0, 0.0, 0.0, 0.0, 0.0, 0.0, 0.0, 0.0, 0.0, 0.0, 0.0, 0.0, 0.0, 0.0, 0.0, 0.0, 0.0, 0.0, 0.0, 0.0, 0.0, 0.0, 0.0, 0.0, 0.0, 0.0, 0.0, 0.0, 0.0, 0.0, 0.0, 0.0, 0.0, 0.0, 0.0, 0.0, 0.0, 0.0, 0.0, 0.0, 0.0, 0.0])
me_curve_013.use_remesh_fix_poles = True
me_curve_013.use_remesh_preserve_attributes = False
me_curve_013.use_mirror_vertex_groups = False
me_curve_013.update()
me_curve_014 = bpy.data.meshes.new('Curve.014')
me_curve_014.from_pydata([(6.218, -11.03, 0.0), (10.74, -11.03, 0.0), (6.218, -11.03, 1.595), (10.74, -11.03, 1.595), (6.218, -11.03, 0.0), (10.74, -11.03, 0.0), (6.218, -11.03, 1.595), (10.74, -11.03, 1.595), (6.218, -11.22, 0.0), (10.74, -11.22, 0.0), (6.218, -11.22, 1.595), (10.74, -11.22, 1.595), (6.158, -11.22, 0.0), (10.68, -11.22, 0.0), (6.158, -11.22, 1.595), (10.68, -11.22, 1.595), (6.311, -11.22, 0.0), (10.83, -11.22, 0.0), (6.311, -11.22, 1.595), (10.83, -11.22, 1.595)], [], [(1, 3, 2, 0), (6, 7, 11, 10), (0, 2, 6, 4), (2, 3, 7, 6), (3, 1, 5, 7), (1, 0, 4, 5), (8, 10, 14, 12), (7, 5, 9, 11), (5, 4, 8, 9), (4, 6, 10, 8), (15, 13, 17, 19), (10, 11, 15, 14), (11, 9, 13, 15), (9, 8, 12, 13), (17, 16, 18, 19), (13, 12, 16, 17), (12, 14, 18, 16), (14, 15, 19, 18)])
_uv = me_curve_014.uv_layers.new(name='UVMap')
_uv.uv.foreach_set('vector', [0.0, 0.0, 0.0, 0.0, 0.0, 0.0, 0.0, 0.0, 0.0, 0.0, 0.0, 0.0, 0.0, 0.0, 0.0, 0.0, 0.0, 0.0, 0.0, 0.0, 0.0, 0.0, 0.0, 0.0, 0.0, 0.0, 0.0, 0.0, 0.0, 0.0, 0.0, 0.0, 0.0, 0.0, 0.0, 0.0, 0.0, 0.0, 0.0, 0.0, 0.0, 0.0, 0.0, 0.0, 0.0, 0.0, 0.0, 0.0, 0.0, 0.0, 0.0, 0.0, 0.0, 0.0, 0.0, 0.0, 0.0, 0.0, 0.0, 0.0, 0.0, 0.0, 0.0, 0.0, 0.0, 0.0, 0.0, 0.0, 0.0, 0.0, 0.0, 0.0, 0.0, 0.0, 0.0, 0.0, 0.0, 0.0, 0.0, 0.0, 0.0, 0.0, 0.0, 0.0, 0.0, 0.0, 0.0, 0.0, 0.0, 0.0, 0.0, 0.0, 0.0, 0.0, 0.0, 0.0, 0.0, 0.0, 0.0, 0.0, 0.0, 0.0, 0.0, 0.0, 0.0, 0.0, 0.0, 0.0, 0.0, 0.0, 0.0, 0.0, 0.0, 0.0, 0.0, 0.0, 0.0, 0.0, 0.0, 0.0, 0.0, 0.0, 0.0, 0.0, 0.0, 0.0, 0.0, 0.0, 0.0, 0.0, 0.0, 0.0, 0.0, 0.0, 0.0, 0.0, 0.0, 0.0, 0.0, 0.0, 0.0, 0.0, 0.0, 0.0])
me_curve_014.use_remesh_fix_poles = True
me_curve_014.use_remesh_preserve_attributes = False
me_curve_014.use_mirror_vertex_groups = False
me_curve_014.update()
me_curve_015 = bpy.data.meshes.new('Curve.015')
me_curve_015.from_pydata([(0.1884, -0.1935, 0.0), (0.1884, -11.03, 0.0), (0.1884, -0.1935, 1.595), (0.1884, -11.03, 1.595), (0.1284, -0.1935, 0.0), (0.1284, -11.03, 0.0), (0.1284, -0.1935, 1.595), (0.1284, -11.03, 1.595), (0.3415, -0.1935, 0.0), (0.3415, -11.03, 0.0), (0.3415, -0.1935, 1.595), (0.3415, -11.03, 1.595), (0.2815, -0.1935, 0.0), (0.2815, -11.03, 0.0), (0.2815, -0.1935, 1.595), (0.2815, -11.03, 1.595)], [], [(6, 7, 15, 14), (4, 6, 14, 12), (0, 2, 6, 4), (2, 3, 7, 6), (3, 1, 5, 7), (1, 0, 4, 5), (9, 11, 10, 8), (13, 12, 14, 15), (2, 0, 8, 10), (3, 2, 10, 11), (7, 5, 13, 15), (5, 4, 12, 13), (1, 3, 11, 9), (0, 1, 9, 8)])
_uv = me_curve_015.uv_layers.new(name='UVMap')
_uv.uv.foreach_set('vector', [0.0, 0.0, 0.0, 0.0, 0.0, 0.0, 0.0, 0.0, 0.0, 0.0, 0.0, 0.0, 0.0, 0.0, 0.0, 0.0, 0.0, 0.0, 0.0, 0.0, 0.0, 0.0, 0.0, 0.0, 0.0, 0.0, 0.0, 0.0, 0.0, 0.0, 0.0, 0.0, 0.0, 0.0, 0.0, 0.0, 0.0, 0.0, 0.0, 0.0, 0.0, 0.0, 0.0, 0.0, 0.0, 0.0, 0.0, 0.0, 0.0, 0.0, 0.0, 0.0, 0.0, 0.0, 0.0, 0.0, 0.0, 0.0, 0.0, 0.0, 0.0, 0.0, 0.0, 0.0, 0.0, 0.0, 0.0, 0.0, 0.0, 0.0, 0.0, 0.0, 0.0, 0.0, 0.0, 0.0, 0.0, 0.0, 0.0, 0.0, 0.0, 0.0, 0.0, 0.0, 0.0, 0.0, 0.0, 0.0, 0.0, 0.0, 0.0, 0.0, 0.0, 0.0, 0.0, 0.0, 0.0, 0.0, 0.0, 0.0, 0.0, 0.0, 0.0, 0.0, 0.0, 0.0, 0.0, 0.0, 0.0, 0.0, 0.0, 0.0])
me_curve_015.use_remesh_fix_poles = True
me_curve_015.use_remesh_preserve_attributes = False
me_curve_015.use_mirror_vertex_groups = False
me_curve_015.update()
me_curve_016 = bpy.data.meshes.new('Curve.016')
me_curve_016.from_pydata([(1.696, -1.741, 0.0), (1.696, -3.289, 0.0), (1.696, -1.741, 1.595), (1.696, -3.289, 1.595), (1.636, -1.741, 0.0), (1.636, -3.289, 0.0), (1.636, -1.741, 1.595), (1.636, -3.289, 1.595), (1.849, -1.741, 0.0), (1.849, -3.289, 0.0), (1.849, -1.741, 1.595), (1.849, -3.289, 1.595), (1.789, -1.741, 0.0), (1.789, -3.289, 0.0), (1.789, -1.741, 1.595), (1.789, -3.289, 1.595)], [], [(6, 7, 15, 14), (4, 6, 14, 12), (0, 2, 6, 4), (2, 3, 7, 6), (3, 1, 5, 7), (1, 0, 4, 5), (9, 11, 10, 8), (13, 12, 14, 15), (2, 0, 8, 10), (3, 2, 10, 11), (7, 5, 13, 15), (5, 4, 12, 13), (1, 3, 11, 9), (0, 1, 9, 8)])
_uv = me_curve_016.uv_layers.new(name='UVMap')
_uv.uv.foreach_set('vector', [0.0, 0.0, 0.0, 0.0, 0.0, 0.0, 0.0, 0.0, 0.0, 0.0, 0.0, 0.0, 0.0, 0.0, 0.0, 0.0, 0.0, 0.0, 0.0, 0.0, 0.0, 0.0, 0.0, 0.0, 0.0, 0.0, 0.0, 0.0, 0.0, 0.0, 0.0, 0.0, 0.0, 0.0, 0.0, 0.0, 0.0, 0.0, 0.0, 0.0, 0.0, 0.0, 0.0, 0.0, 0.0, 0.0, 0.0, 0.0, 0.0, 0.0, 0.0, 0.0, 0.0, 0.0, 0.0, 0.0, 0.0, 0.0, 0.0, 0.0, 0.0, 0.0, 0.0, 0.0, 0.0, 0.0, 0.0, 0.0, 0.0, 0.0, 0.0, 0.0, 0.0, 0.0, 0.0, 0.0, 0.0, 0.0, 0.0, 0.0, 0.0, 0.0, 0.0, 0.0, 0.0, 0.0, 0.0, 0.0, 0.0, 0.0, 0.0, 0.0, 0.0, 0.0, 0.0, 0.0, 0.0, 0.0, 0.0, 0.0, 0.0, 0.0, 0.0, 0.0, 0.0, 0.0, 0.0, 0.0, 0.0, 0.0, 0.0, 0.0])
me_curve_016.use_remesh_fix_poles = True
me_curve_016.use_remesh_preserve_attributes = False
me_curve_016.use_mirror_vertex_groups = False
me_curve_016.update()
me_curve_017 = bpy.data.meshes.new('Curve.017')
me_curve_017.from_pydata([(1.696, -4.837, 0.0), (1.696, -6.385, 0.0), (1.696, -4.837, 1.595), (1.696, -6.385, 1.595), (1.636, -4.837, 0.0), (1.636, -6.385, 0.0), (1.636, -4.837, 1.595), (1.636, -6.385, 1.595), (1.849, -4.837, 0.0), (1.849, -6.385, 0.0), (1.849, -4.837, 1.595), (1.849, -6.385, 1.595), (1.789, -4.837, 0.0), (1.789, -6.385, 0.0), (1.789, -4.837, 1.595), (1.789, -6.385, 1.595)], [], [(7, 5, 13, 15), (3, 2, 10, 11), (2, 3, 7, 6), (3, 1, 5, 7), (1, 0, 4, 5), (0, 2, 6, 4), (9, 11, 10, 8), (13, 12, 14, 15), (5, 4, 12, 13), (1, 3, 11, 9), (0, 1, 9, 8), (4, 6, 14, 12), (6, 7, 15, 14), (2, 0, 8, 10)])
_uv = me_curve_017.uv_layers.new(name='UVMap')
_uv.uv.foreach_set('vector', [0.0, 0.0, 0.0, 0.0, 0.0, 0.0, 0.0, 0.0, 0.0, 0.0, 0.0, 0.0, 0.0, 0.0, 0.0, 0.0, 0.0, 0.0, 0.0, 0.0, 0.0, 0.0, 0.0, 0.0, 0.0, 0.0, 0.0, 0.0, 0.0, 0.0, 0.0, 0.0, 0.0, 0.0, 0.0, 0.0, 0.0, 0.0, 0.0, 0.0, 0.0, 0.0, 0.0, 0.0, 0.0, 0.0, 0.0, 0.0, 0.0, 0.0, 0.0, 0.0, 0.0, 0.0, 0.0, 0.0, 0.0, 0.0, 0.0, 0.0, 0.0, 0.0, 0.0, 0.0, 0.0, 0.0, 0.0, 0.0, 0.0, 0.0, 0.0, 0.0, 0.0, 0.0, 0.0, 0.0, 0.0, 0.0, 0.0, 0.0, 0.0, 0.0, 0.0, 0.0, 0.0, 0.0, 0.0, 0.0, 0.0, 0.0, 0.0, 0.0, 0.0, 0.0, 0.0, 0.0, 0.0, 0.0, 0.0, 0.0, 0.0, 0.0, 0.0, 0.0, 0.0, 0.0, 0.0, 0.0, 0.0, 0.0, 0.0, 0.0])
me_curve_017.use_remesh_fix_poles = True
me_curve_017.use_remesh_preserve_attributes = False
me_curve_017.use_mirror_vertex_groups = False
me_curve_017.update()
me_curve_018 = bpy.data.meshes.new('Curve.018')
me_curve_018.from_pydata([(3.203, -1.741, 0.0), (3.203, -4.837, 0.0), (3.203, -1.741, 1.595), (3.203, -4.837, 1.595), (3.143, -1.741, 0.0), (3.143, -4.837, 0.0), (3.143, -1.741, 1.595), (3.143, -4.837, 1.595), (3.356, -1.741, 0.0), (3.356, -4.837, 0.0), (3.356, -1.741, 1.595), (3.356, -4.837, 1.595), (3.296, -1.741, 0.0), (3.296, -4.837, 0.0), (3.296, -1.741, 1.595), (3.296, -4.837, 1.595)], [], [(1, 3, 11, 9), (5, 4, 12, 13), (3, 1, 5, 7), (1, 0, 4, 5), (0, 2, 6, 4), (2, 3, 7, 6), (9, 11, 10, 8), (13, 12, 14, 15), (0, 1, 9, 8), (4, 6, 14, 12), (6, 7, 15, 14), (2, 0, 8, 10), (3, 2, 10, 11), (7, 5, 13, 15)])
_uv = me_curve_018.uv_layers.new(name='UVMap')
_uv.uv.foreach_set('vector', [0.0, 0.0, 0.0, 0.0, 0.0, 0.0, 0.0, 0.0, 0.0, 0.0, 0.0, 0.0, 0.0, 0.0, 0.0, 0.0, 0.0, 0.0, 0.0, 0.0, 0.0, 0.0, 0.0, 0.0, 0.0, 0.0, 0.0, 0.0, 0.0, 0.0, 0.0, 0.0, 0.0, 0.0, 0.0, 0.0, 0.0, 0.0, 0.0, 0.0, 0.0, 0.0, 0.0, 0.0, 0.0, 0.0, 0.0, 0.0, 0.0, 0.0, 0.0, 0.0, 0.0, 0.0, 0.0, 0.0, 0.0, 0.0, 0.0, 0.0, 0.0, 0.0, 0.0, 0.0, 0.0, 0.0, 0.0, 0.0, 0.0, 0.0, 0.0, 0.0, 0.0, 0.0, 0.0, 0.0, 0.0, 0.0, 0.0, 0.0, 0.0, 0.0, 0.0, 0.0, 0.0, 0.0, 0.0, 0.0, 0.0, 0.0, 0.0, 0.0, 0.0, 0.0, 0.0, 0.0, 0.0, 0.0, 0.0, 0.0, 0.0, 0.0, 0.0, 0.0, 0.0, 0.0, 0.0, 0.0, 0.0, 0.0, 0.0, 0.0])
me_curve_018.use_remesh_fix_poles = True
me_curve_018.use_remesh_preserve_attributes = False
me_curve_018.use_mirror_vertex_groups = False
me_curve_018.update()
me_curve_019 = bpy.data.meshes.new('Curve.019')
me_curve_019.from_pydata([(4.71, -0.1935, 0.0), (4.71, -3.289, 0.0), (4.71, -0.1935, 1.595), (4.71, -3.289, 1.595), (4.65, -0.1935, 0.0), (4.65, -3.289, 0.0), (4.65, -0.1935, 1.595), (4.65, -3.289, 1.595), (4.864, -0.1935, 0.0), (4.864, -3.289, 0.0), (4.864, -0.1935, 1.595), (4.864, -3.289, 1.595), (4.804, -0.1935, 0.0), (4.804, -3.289, 0.0), (4.804, -0.1935, 1.595), (4.804, -3.289, 1.595)], [], [(6, 7, 15, 14), (4, 6, 14, 12), (0, 2, 6, 4), (2, 3, 7, 6), (3, 1, 5, 7), (1, 0, 4, 5), (9, 11, 10, 8), (13, 12, 14, 15), (2, 0, 8, 10), (3, 2, 10, 11), (7, 5, 13, 15), (5, 4, 12, 13), (1, 3, 11, 9), (0, 1, 9, 8)])
_uv = me_curve_019.uv_layers.new(name='UVMap')
_uv.uv.foreach_set('vector', [0.0, 0.0, 0.0, 0.0, 0.0, 0.0, 0.0, 0.0, 0.0, 0.0, 0.0, 0.0, 0.0, 0.0, 0.0, 0.0, 0.0, 0.0, 0.0, 0.0, 0.0, 0.0, 0.0, 0.0, 0.0, 0.0, 0.0, 0.0, 0.0, 0.0, 0.0, 0.0, 0.0, 0.0, 0.0, 0.0, 0.0, 0.0, 0.0, 0.0, 0.0, 0.0, 0.0, 0.0, 0.0, 0.0, 0.0, 0.0, 0.0, 0.0, 0.0, 0.0, 0.0, 0.0, 0.0, 0.0, 0.0, 0.0, 0.0, 0.0, 0.0, 0.0, 0.0, 0.0, 0.0, 0.0, 0.0, 0.0, 0.0, 0.0, 0.0, 0.0, 0.0, 0.0, 0.0, 0.0, 0.0, 0.0, 0.0, 0.0, 0.0, 0.0, 0.0, 0.0, 0.0, 0.0, 0.0, 0.0, 0.0, 0.0, 0.0, 0.0, 0.0, 0.0, 0.0, 0.0, 0.0, 0.0, 0.0, 0.0, 0.0, 0.0, 0.0, 0.0, 0.0, 0.0, 0.0, 0.0, 0.0, 0.0, 0.0, 0.0])
me_curve_019.use_remesh_fix_poles = True
me_curve_019.use_remesh_preserve_attributes = False
me_curve_019.use_mirror_vertex_groups = False
me_curve_019.update()
me_curve_020 = bpy.data.meshes.new('Curve.020')
me_curve_020.from_pydata([(4.71, -4.837, 0.0), (4.71, -7.932, 0.0), (4.71, -4.837, 1.595), (4.71, -7.932, 1.595), (4.65, -4.837, 0.0), (4.65, -7.932, 0.0), (4.65, -4.837, 1.595), (4.65, -7.932, 1.595), (4.864, -4.837, 0.0), (4.864, -7.932, 0.0), (4.864, -4.837, 1.595), (4.864, -7.932, 1.595), (4.804, -4.837, 0.0), (4.804, -7.932, 0.0), (4.804, -4.837, 1.595), (4.804, -7.932, 1.595)], [], [(6, 7, 15, 14), (4, 6, 14, 12), (0, 2, 6, 4), (2, 3, 7, 6), (3, 1, 5, 7), (1, 0, 4, 5), (9, 11, 10, 8), (13, 12, 14, 15), (2, 0, 8, 10), (3, 2, 10, 11), (7, 5, 13, 15), (5, 4, 12, 13), (1, 3, 11, 9), (0, 1, 9, 8)])
_uv = me_curve_020.uv_layers.new(name='UVMap')
_uv.uv.foreach_set('vector', [0.0, 0.0, 0.0, 0.0, 0.0, 0.0, 0.0, 0.0, 0.0, 0.0, 0.0, 0.0, 0.0, 0.0, 0.0, 0.0, 0.0, 0.0, 0.0, 0.0, 0.0, 0.0, 0.0, 0.0, 0.0, 0.0, 0.0, 0.0, 0.0, 0.0, 0.0, 0.0, 0.0, 0.0, 0.0, 0.0, 0.0, 0.0, 0.0, 0.0, 0.0, 0.0, 0.0, 0.0, 0.0, 0.0, 0.0, 0.0, 0.0, 0.0, 0.0, 0.0, 0.0, 0.0, 0.0, 0.0, 0.0, 0.0, 0.0, 0.0, 0.0, 0.0, 0.0, 0.0, 0.0, 0.0, 0.0, 0.0, 0.0, 0.0, 0.0, 0.0, 0.0, 0.0, 0.0, 0.0, 0.0, 0.0, 0.0, 0.0, 0.0, 0.0, 0.0, 0.0, 0.0, 0.0, 0.0, 0.0, 0.0, 0.0, 0.0, 0.0, 0.0, 0.0, 0.0, 0.0, 0.0, 0.0, 0.0, 0.0, 0.0, 0.0, 0.0, 0.0, 0.0, 0.0, 0.0, 0.0, 0.0, 0.0, 0.0, 0.0])
me_curve_020.use_remesh_fix_poles = True
me_curve_020.use_remesh_preserve_attributes = False
me_curve_020.use_mirror_vertex_groups = False
me_curve_020.update()
me_curve_021 = bpy.data.meshes.new('Curve.021')
me_curve_021.from_pydata([(4.71, -9.48, 0.0), (4.71, -11.03, 0.0), (4.71, -9.48, 1.595), (4.71, -11.03, 1.595), (4.65, -9.48, 0.0), (4.65, -11.03, 0.0), (4.65, -9.48, 1.595), (4.65, -11.03, 1.595), (4.864, -9.48, 0.0), (4.864, -11.03, 0.0), (4.864, -9.48, 1.595), (4.864, -11.03, 1.595), (4.804, -9.48, 0.0), (4.804, -11.03, 0.0), (4.804, -9.48, 1.595), (4.804, -11.03, 1.595)], [], [(5, 4, 12, 13), (7, 5, 13, 15), (3, 1, 5, 7), (1, 0, 4, 5), (0, 2, 6, 4), (2, 3, 7, 6), (9, 11, 10, 8), (13, 12, 14, 15), (1, 3, 11, 9), (0, 1, 9, 8), (4, 6, 14, 12), (6, 7, 15, 14), (2, 0, 8, 10), (3, 2, 10, 11)])
_uv = me_curve_021.uv_layers.new(name='UVMap')
_uv.uv.foreach_set('vector', [0.0, 0.0, 0.0, 0.0, 0.0, 0.0, 0.0, 0.0, 0.0, 0.0, 0.0, 0.0, 0.0, 0.0, 0.0, 0.0, 0.0, 0.0, 0.0, 0.0, 0.0, 0.0, 0.0, 0.0, 0.0, 0.0, 0.0, 0.0, 0.0, 0.0, 0.0, 0.0, 0.0, 0.0, 0.0, 0.0, 0.0, 0.0, 0.0, 0.0, 0.0, 0.0, 0.0, 0.0, 0.0, 0.0, 0.0, 0.0, 0.0, 0.0, 0.0, 0.0, 0.0, 0.0, 0.0, 0.0, 0.0, 0.0, 0.0, 0.0, 0.0, 0.0, 0.0, 0.0, 0.0, 0.0, 0.0, 0.0, 0.0, 0.0, 0.0, 0.0, 0.0, 0.0, 0.0, 0.0, 0.0, 0.0, 0.0, 0.0, 0.0, 0.0, 0.0, 0.0, 0.0, 0.0, 0.0, 0.0, 0.0, 0.0, 0.0, 0.0, 0.0, 0.0, 0.0, 0.0, 0.0, 0.0, 0.0, 0.0, 0.0, 0.0, 0.0, 0.0, 0.0, 0.0, 0.0, 0.0, 0.0, 0.0, 0.0, 0.0])
me_curve_021.use_remesh_fix_poles = True
me_curve_021.use_remesh_preserve_attributes = False
me_curve_021.use_mirror_vertex_groups = False
me_curve_021.update()
me_curve_022 = bpy.data.meshes.new('Curve.022')
me_curve_022.from_pydata([(6.218, -1.741, 0.0), (6.218, -3.289, 0.0), (6.218, -1.741, 1.595), (6.218, -3.289, 1.595), (6.158, -1.741, 0.0), (6.158, -3.289, 0.0), (6.158, -1.741, 1.595), (6.158, -3.289, 1.595), (6.371, -1.741, 0.0), (6.371, -3.289, 0.0), (6.371, -1.741, 1.595), (6.371, -3.289, 1.595), (6.311, -1.741, 0.0), (6.311, -3.289, 0.0), (6.311, -1.741, 1.595), (6.311, -3.289, 1.595)], [], [(7, 5, 13, 15), (3, 2, 10, 11), (2, 3, 7, 6), (3, 1, 5, 7), (1, 0, 4, 5), (0, 2, 6, 4), (9, 11, 10, 8), (13, 12, 14, 15), (5, 4, 12, 13), (1, 3, 11, 9), (0, 1, 9, 8), (4, 6, 14, 12), (6, 7, 15, 14), (2, 0, 8, 10)])
_uv = me_curve_022.uv_layers.new(name='UVMap')
_uv.uv.foreach_set('vector', [0.0, 0.0, 0.0, 0.0, 0.0, 0.0, 0.0, 0.0, 0.0, 0.0, 0.0, 0.0, 0.0, 0.0, 0.0, 0.0, 0.0, 0.0, 0.0, 0.0, 0.0, 0.0, 0.0, 0.0, 0.0, 0.0, 0.0, 0.0, 0.0, 0.0, 0.0, 0.0, 0.0, 0.0, 0.0, 0.0, 0.0, 0.0, 0.0, 0.0, 0.0, 0.0, 0.0, 0.0, 0.0, 0.0, 0.0, 0.0, 0.0, 0.0, 0.0, 0.0, 0.0, 0.0, 0.0, 0.0, 0.0, 0.0, 0.0, 0.0, 0.0, 0.0, 0.0, 0.0, 0.0, 0.0, 0.0, 0.0, 0.0, 0.0, 0.0, 0.0, 0.0, 0.0, 0.0, 0.0, 0.0, 0.0, 0.0, 0.0, 0.0, 0.0, 0.0, 0.0, 0.0, 0.0, 0.0, 0.0, 0.0, 0.0, 0.0, 0.0, 0.0, 0.0, 0.0, 0.0, 0.0, 0.0, 0.0, 0.0, 0.0, 0.0, 0.0, 0.0, 0.0, 0.0, 0.0, 0.0, 0.0, 0.0, 0.0, 0.0])
me_curve_022.use_remesh_fix_poles = True
me_curve_022.use_remesh_preserve_attributes = False
me_curve_022.use_mirror_vertex_groups = False
me_curve_022.update()
me_curve_023 = bpy.data.meshes.new('Curve.023')
me_curve_023.from_pydata([(7.725, -1.741, 0.0), (7.725, -3.289, 0.0), (7.725, -1.741, 1.595), (7.725, -3.289, 1.595), (7.665, -1.741, 0.0), (7.665, -3.289, 0.0), (7.665, -1.741, 1.595), (7.665, -3.289, 1.595), (7.878, -1.741, 0.0), (7.878, -3.289, 0.0), (7.878, -1.741, 1.595), (7.878, -3.289, 1.595), (7.818, -1.741, 0.0), (7.818, -3.289, 0.0), (7.818, -1.741, 1.595), (7.818, -3.289, 1.595)], [], [(5, 4, 12, 13), (7, 5, 13, 15), (3, 1, 5, 7), (1, 0, 4, 5), (0, 2, 6, 4), (2, 3, 7, 6), (9, 11, 10, 8), (13, 12, 14, 15), (1, 3, 11, 9), (0, 1, 9, 8), (4, 6, 14, 12), (6, 7, 15, 14), (2, 0, 8, 10), (3, 2, 10, 11)])
_uv = me_curve_023.uv_layers.new(name='UVMap')
_uv.uv.foreach_set('vector', [0.0, 0.0, 0.0, 0.0, 0.0, 0.0, 0.0, 0.0, 0.0, 0.0, 0.0, 0.0, 0.0, 0.0, 0.0, 0.0, 0.0, 0.0, 0.0, 0.0, 0.0, 0.0, 0.0, 0.0, 0.0, 0.0, 0.0, 0.0, 0.0, 0.0, 0.0, 0.0, 0.0, 0.0, 0.0, 0.0, 0.0, 0.0, 0.0, 0.0, 0.0, 0.0, 0.0, 0.0, 0.0, 0.0, 0.0, 0.0, 0.0, 0.0, 0.0, 0.0, 0.0, 0.0, 0.0, 0.0, 0.0, 0.0, 0.0, 0.0, 0.0, 0.0, 0.0, 0.0, 0.0, 0.0, 0.0, 0.0, 0.0, 0.0, 0.0, 0.0, 0.0, 0.0, 0.0, 0.0, 0.0, 0.0, 0.0, 0.0, 0.0, 0.0, 0.0, 0.0, 0.0, 0.0, 0.0, 0.0, 0.0, 0.0, 0.0, 0.0, 0.0, 0.0, 0.0, 0.0, 0.0, 0.0, 0.0, 0.0, 0.0, 0.0, 0.0, 0.0, 0.0, 0.0, 0.0, 0.0, 0.0, 0.0, 0.0, 0.0])
me_curve_023.use_remesh_fix_poles = True
me_curve_023.use_remesh_preserve_attributes = False
me_curve_023.use_mirror_vertex_groups = False
me_curve_023.update()
me_curve_024 = bpy.data.meshes.new('Curve.024')
me_curve_024.from_pydata([(7.725, -4.837, 0.0), (7.725, -11.03, 0.0), (7.725, -4.837, 1.595), (7.725, -11.03, 1.595), (7.665, -4.837, 0.0), (7.665, -11.03, 0.0), (7.665, -4.837, 1.595), (7.665, -11.03, 1.595), (7.878, -4.837, 0.0), (7.878, -11.03, 0.0), (7.878, -4.837, 1.595), (7.878, -11.03, 1.595), (7.818, -4.837, 0.0), (7.818, -11.03, 0.0), (7.818, -4.837, 1.595), (7.818, -11.03, 1.595)], [], [(4, 6, 14, 12), (0, 1, 9, 8), (1, 0, 4, 5), (0, 2, 6, 4), (2, 3, 7, 6), (3, 1, 5, 7), (9, 11, 10, 8), (13, 12, 14, 15), (6, 7, 15, 14), (2, 0, 8, 10), (3, 2, 10, 11), (7, 5, 13, 15), (5, 4, 12, 13), (1, 3, 11, 9)])
_uv = me_curve_024.uv_layers.new(name='UVMap')
_uv.uv.foreach_set('vector', [0.0, 0.0, 0.0, 0.0, 0.0, 0.0, 0.0, 0.0, 0.0, 0.0, 0.0, 0.0, 0.0, 0.0, 0.0, 0.0, 0.0, 0.0, 0.0, 0.0, 0.0, 0.0, 0.0, 0.0, 0.0, 0.0, 0.0, 0.0, 0.0, 0.0, 0.0, 0.0, 0.0, 0.0, 0.0, 0.0, 0.0, 0.0, 0.0, 0.0, 0.0, 0.0, 0.0, 0.0, 0.0, 0.0, 0.0, 0.0, 0.0, 0.0, 0.0, 0.0, 0.0, 0.0, 0.0, 0.0, 0.0, 0.0, 0.0, 0.0, 0.0, 0.0, 0.0, 0.0, 0.0, 0.0, 0.0, 0.0, 0.0, 0.0, 0.0, 0.0, 0.0, 0.0, 0.0, 0.0, 0.0, 0.0, 0.0, 0.0, 0.0, 0.0, 0.0, 0.0, 0.0, 0.0, 0.0, 0.0, 0.0, 0.0, 0.0, 0.0, 0.0, 0.0, 0.0, 0.0, 0.0, 0.0, 0.0, 0.0, 0.0, 0.0, 0.0, 0.0, 0.0, 0.0, 0.0, 0.0, 0.0, 0.0, 0.0, 0.0])
me_curve_024.use_remesh_fix_poles = True
me_curve_024.use_remesh_preserve_attributes = False
me_curve_024.use_mirror_vertex_groups = False
me_curve_024.update()
me_curve_025 = bpy.data.meshes.new('Curve.025')
me_curve_025.from_pydata([(9.233, -0.1935, 0.0), (9.233, -1.741, 0.0), (9.233, -0.1935, 1.595), (9.233, -1.741, 1.595), (9.173, -0.1935, 0.0), (9.173, -1.741, 0.0), (9.173, -0.1935, 1.595), (9.173, -1.741, 1.595), (9.386, -0.1935, 0.0), (9.386, -1.741, 0.0), (9.386, -0.1935, 1.595), (9.386, -1.741, 1.595), (9.326, -0.1935, 0.0), (9.326, -1.741, 0.0), (9.326, -0.1935, 1.595), (9.326, -1.741, 1.595)], [], [(6, 7, 15, 14), (4, 6, 14, 12), (0, 2, 6, 4), (2, 3, 7, 6), (3, 1, 5, 7), (1, 0, 4, 5), (9, 11, 10, 8), (13, 12, 14, 15), (2, 0, 8, 10), (3, 2, 10, 11), (7, 5, 13, 15), (5, 4, 12, 13), (1, 3, 11, 9), (0, 1, 9, 8)])
_uv = me_curve_025.uv_layers.new(name='UVMap')
_uv.uv.foreach_set('vector', [0.0, 0.0, 0.0, 0.0, 0.0, 0.0, 0.0, 0.0, 0.0, 0.0, 0.0, 0.0, 0.0, 0.0, 0.0, 0.0, 0.0, 0.0, 0.0, 0.0, 0.0, 0.0, 0.0, 0.0, 0.0, 0.0, 0.0, 0.0, 0.0, 0.0, 0.0, 0.0, 0.0, 0.0, 0.0, 0.0, 0.0, 0.0, 0.0, 0.0, 0.0, 0.0, 0.0, 0.0, 0.0, 0.0, 0.0, 0.0, 0.0, 0.0, 0.0, 0.0, 0.0, 0.0, 0.0, 0.0, 0.0, 0.0, 0.0, 0.0, 0.0, 0.0, 0.0, 0.0, 0.0, 0.0, 0.0, 0.0, 0.0, 0.0, 0.0, 0.0, 0.0, 0.0, 0.0, 0.0, 0.0, 0.0, 0.0, 0.0, 0.0, 0.0, 0.0, 0.0, 0.0, 0.0, 0.0, 0.0, 0.0, 0.0, 0.0, 0.0, 0.0, 0.0, 0.0, 0.0, 0.0, 0.0, 0.0, 0.0, 0.0, 0.0, 0.0, 0.0, 0.0, 0.0, 0.0, 0.0, 0.0, 0.0, 0.0, 0.0])
me_curve_025.use_remesh_fix_poles = True
me_curve_025.use_remesh_preserve_attributes = False
me_curve_025.use_mirror_vertex_groups = False
me_curve_025.update()
me_curve_026 = bpy.data.meshes.new('Curve.026')
me_curve_026.from_pydata([(9.233, -3.289, 0.0), (9.233, -4.837, 0.0), (9.233, -3.289, 1.595), (9.233, -4.837, 1.595), (9.173, -3.289, 0.0), (9.173, -4.837, 0.0), (9.173, -3.289, 1.595), (9.173, -4.837, 1.595), (9.386, -3.289, 0.0), (9.386, -4.837, 0.0), (9.386, -3.289, 1.595), (9.386, -4.837, 1.595), (9.326, -3.289, 0.0), (9.326, -4.837, 0.0), (9.326, -3.289, 1.595), (9.326, -4.837, 1.595)], [], [(7, 5, 13, 15), (3, 2, 10, 11), (2, 3, 7, 6), (3, 1, 5, 7), (1, 0, 4, 5), (0, 2, 6, 4), (9, 11, 10, 8), (13, 12, 14, 15), (5, 4, 12, 13), (1, 3, 11, 9), (0, 1, 9, 8), (4, 6, 14, 12), (6, 7, 15, 14), (2, 0, 8, 10)])
_uv = me_curve_026.uv_layers.new(name='UVMap')
_uv.uv.foreach_set('vector', [0.0, 0.0, 0.0, 0.0, 0.0, 0.0, 0.0, 0.0, 0.0, 0.0, 0.0, 0.0, 0.0, 0.0, 0.0, 0.0, 0.0, 0.0, 0.0, 0.0, 0.0, 0.0, 0.0, 0.0, 0.0, 0.0, 0.0, 0.0, 0.0, 0.0, 0.0, 0.0, 0.0, 0.0, 0.0, 0.0, 0.0, 0.0, 0.0, 0.0, 0.0, 0.0, 0.0, 0.0, 0.0, 0.0, 0.0, 0.0, 0.0, 0.0, 0.0, 0.0, 0.0, 0.0, 0.0, 0.0, 0.0, 0.0, 0.0, 0.0, 0.0, 0.0, 0.0, 0.0, 0.0, 0.0, 0.0, 0.0, 0.0, 0.0, 0.0, 0.0, 0.0, 0.0, 0.0, 0.0, 0.0, 0.0, 0.0, 0.0, 0.0, 0.0, 0.0, 0.0, 0.0, 0.0, 0.0, 0.0, 0.0, 0.0, 0.0, 0.0, 0.0, 0.0, 0.0, 0.0, 0.0, 0.0, 0.0, 0.0, 0.0, 0.0, 0.0, 0.0, 0.0, 0.0, 0.0, 0.0, 0.0, 0.0, 0.0, 0.0])
me_curve_026.use_remesh_fix_poles = True
me_curve_026.use_remesh_preserve_attributes = False
me_curve_026.use_mirror_vertex_groups = False
me_curve_026.update()
me_curve_027 = bpy.data.meshes.new('Curve.027')
me_curve_027.from_pydata([(10.74, -0.1935, 0.0), (10.74, -11.03, 0.0), (10.74, -0.1935, 1.595), (10.74, -11.03, 1.595), (10.68, -0.1935, 0.0), (10.68, -11.03, 0.0), (10.68, -0.1935, 1.595), (10.68, -11.03, 1.595), (10.89, -0.1935, 0.0), (10.89, -11.03, 0.0), (10.89, -0.1935, 1.595), (10.89, -11.03, 1.595), (10.83, -0.1935, 0.0), (10.83, -11.03, 0.0), (10.83, -0.1935, 1.595), (10.83, -11.03, 1.595)], [], [(5, 4, 12, 13), (7, 5, 13, 15), (3, 1, 5, 7), (1, 0, 4, 5), (0, 2, 6, 4), (2, 3, 7, 6), (9, 11, 10, 8), (13, 12, 14, 15), (1, 3, 11, 9), (0, 1, 9, 8), (4, 6, 14, 12), (6, 7, 15, 14), (2, 0, 8, 10), (3, 2, 10, 11)])
_uv = me_curve_027.uv_layers.new(name='UVMap')
_uv.uv.foreach_set('vector', [0.0, 0.0, 0.0, 0.0, 0.0, 0.0, 0.0, 0.0, 0.0, 0.0, 0.0, 0.0, 0.0, 0.0, 0.0, 0.0, 0.0, 0.0, 0.0, 0.0, 0.0, 0.0, 0.0, 0.0, 0.0, 0.0, 0.0, 0.0, 0.0, 0.0, 0.0, 0.0, 0.0, 0.0, 0.0, 0.0, 0.0, 0.0, 0.0, 0.0, 0.0, 0.0, 0.0, 0.0, 0.0, 0.0, 0.0, 0.0, 0.0, 0.0, 0.0, 0.0, 0.0, 0.0, 0.0, 0.0, 0.0, 0.0, 0.0, 0.0, 0.0, 0.0, 0.0, 0.0, 0.0, 0.0, 0.0, 0.0, 0.0, 0.0, 0.0, 0.0, 0.0, 0.0, 0.0, 0.0, 0.0, 0.0, 0.0, 0.0, 0.0, 0.0, 0.0, 0.0, 0.0, 0.0, 0.0, 0.0, 0.0, 0.0, 0.0, 0.0, 0.0, 0.0, 0.0, 0.0, 0.0, 0.0, 0.0, 0.0, 0.0, 0.0, 0.0, 0.0, 0.0, 0.0, 0.0, 0.0, 0.0, 0.0, 0.0, 0.0])
me_curve_027.use_remesh_fix_poles = True
me_curve_027.use_remesh_preserve_attributes = False
me_curve_027.use_mirror_vertex_groups = False
me_curve_027.update()

# ---- objects
ob_curve = bpy.data.objects.new('Curve', me_curve)
ob_curve_001 = bpy.data.objects.new('Curve.001', me_curve_001)
ob_curve_002 = bpy.data.objects.new('Curve.002', me_curve_002)
ob_curve_003 = bpy.data.objects.new('Curve.003', me_curve_003)
ob_curve_004 = bpy.data.objects.new('Curve.004', me_curve_004)
ob_curve_005 = bpy.data.objects.new('Curve.005', me_curve_005)
ob_curve_006 = bpy.data.objects.new('Curve.006', me_curve_006)
ob_curve_007 = bpy.data.objects.new('Curve.007', me_curve_007)
ob_curve_008 = bpy.data.objects.new('Curve.008', me_curve_008)
ob_curve_009 = bpy.data.objects.new('Curve.009', me_curve_009)
ob_curve_010 = bpy.data.objects.new('Curve.010', me_curve_010)
ob_curve_011 = bpy.data.objects.new('Curve.011', me_curve_011)
ob_curve_012 = bpy.data.objects.new('Curve.012', me_curve_012)
ob_curve_013 = bpy.data.objects.new('Curve.013', me_curve_013)
ob_curve_014 = bpy.data.objects.new('Curve.014', me_curve_014)
ob_curve_015 = bpy.data.objects.new('Curve.015', me_curve_015)
ob_curve_016 = bpy.data.objects.new('Curve.016', me_curve_016)
ob_curve_017 = bpy.data.objects.new('Curve.017', me_curve_017)
ob_curve_018 = bpy.data.objects.new('Curve.018', me_curve_018)
ob_curve_019 = bpy.data.objects.new('Curve.019', me_curve_019)
ob_curve_020 = bpy.data.objects.new('Curve.020', me_curve_020)
ob_curve_021 = bpy.data.objects.new('Curve.021', me_curve_021)
ob_curve_022 = bpy.data.objects.new('Curve.022', me_curve_022)
ob_curve_023 = bpy.data.objects.new('Curve.023', me_curve_023)
ob_curve_024 = bpy.data.objects.new('Curve.024', me_curve_024)
ob_curve_025 = bpy.data.objects.new('Curve.025', me_curve_025)
ob_curve_026 = bpy.data.objects.new('Curve.026', me_curve_026)
ob_curve_027 = bpy.data.objects.new('Curve.027', me_curve_027)

# ---- transforms, parenting, visibility, modifiers, constraints
ob_curve.location = (0.0, 0.0, 0.0)
ob_curve.lineart.crease_threshold = 0.0
ob_curve_001.location = (0.0, 0.0, 0.0)
ob_curve_001.lineart.crease_threshold = 0.0
ob_curve_002.location = (0.0, 0.0, 0.0)
ob_curve_002.lineart.crease_threshold = 0.0
ob_curve_003.location = (0.0, 0.0, 0.0)
ob_curve_003.lineart.crease_threshold = 0.0
ob_curve_004.location = (0.0, 0.0, 0.0)
ob_curve_004.lineart.crease_threshold = 0.0
ob_curve_005.location = (0.0, 0.0, 0.0)
ob_curve_005.lineart.crease_threshold = 0.0
ob_curve_006.location = (0.0, 0.0, 0.0)
ob_curve_006.lineart.crease_threshold = 0.0
ob_curve_007.location = (0.0, 0.0, 0.0)
ob_curve_007.lineart.crease_threshold = 0.0
ob_curve_008.location = (0.0, 0.0, 0.0)
ob_curve_008.lineart.crease_threshold = 0.0
ob_curve_009.location = (0.0, 0.0, 0.0)
ob_curve_009.lineart.crease_threshold = 0.0
ob_curve_010.location = (0.0, 0.0, 0.0)
ob_curve_010.lineart.crease_threshold = 0.0
ob_curve_011.location = (0.0, 0.0, 0.0)
ob_curve_011.lineart.crease_threshold = 0.0
ob_curve_012.location = (0.0, 0.0, 0.0)
ob_curve_012.lineart.crease_threshold = 0.0
ob_curve_013.location = (0.0, 0.0, 0.0)
ob_curve_013.lineart.crease_threshold = 0.0
ob_curve_014.location = (0.0, 0.0, 0.0)
ob_curve_014.lineart.crease_threshold = 0.0
ob_curve_015.location = (0.0, 0.0, 0.0)
ob_curve_015.lineart.crease_threshold = 0.0
ob_curve_016.location = (0.0, 0.0, 0.0)
ob_curve_016.lineart.crease_threshold = 0.0
ob_curve_017.location = (0.0, 0.0, 0.0)
ob_curve_017.lineart.crease_threshold = 0.0
ob_curve_018.location = (0.0, 0.0, 0.0)
ob_curve_018.lineart.crease_threshold = 0.0
ob_curve_019.location = (0.0, 0.0, 0.0)
ob_curve_019.lineart.crease_threshold = 0.0
ob_curve_020.location = (0.0, 0.0, 0.0)
ob_curve_020.lineart.crease_threshold = 0.0
ob_curve_021.location = (0.0, 0.0, 0.0)
ob_curve_021.lineart.crease_threshold = 0.0
ob_curve_022.location = (0.0, 0.0, 0.0)
ob_curve_022.lineart.crease_threshold = 0.0
ob_curve_023.location = (0.0, 0.0, 0.0)
ob_curve_023.lineart.crease_threshold = 0.0
ob_curve_024.location = (0.0, 0.0, 0.0)
ob_curve_024.lineart.crease_threshold = 0.0
ob_curve_025.location = (0.0, 0.0, 0.0)
ob_curve_025.lineart.crease_threshold = 0.0
ob_curve_026.location = (0.0, 0.0, 0.0)
ob_curve_026.lineart.crease_threshold = 0.0
ob_curve_027.location = (0.0, 0.0, 0.0)
ob_curve_027.lineart.crease_threshold = 0.0

# ---- collection membership
col_7_by_7_orthogonal_maze_svg.objects.link(ob_curve)
col_7_by_7_orthogonal_maze_svg.objects.link(ob_curve_001)
col_7_by_7_orthogonal_maze_svg.objects.link(ob_curve_002)
col_7_by_7_orthogonal_maze_svg.objects.link(ob_curve_003)
col_7_by_7_orthogonal_maze_svg.objects.link(ob_curve_004)
col_7_by_7_orthogonal_maze_svg.objects.link(ob_curve_005)
col_7_by_7_orthogonal_maze_svg.objects.link(ob_curve_006)
col_7_by_7_orthogonal_maze_svg.objects.link(ob_curve_007)
col_7_by_7_orthogonal_maze_svg.objects.link(ob_curve_008)
col_7_by_7_orthogonal_maze_svg.objects.link(ob_curve_009)
col_7_by_7_orthogonal_maze_svg.objects.link(ob_curve_010)
col_7_by_7_orthogonal_maze_svg.objects.link(ob_curve_011)
col_7_by_7_orthogonal_maze_svg.objects.link(ob_curve_012)
col_7_by_7_orthogonal_maze_svg.objects.link(ob_curve_013)
col_7_by_7_orthogonal_maze_svg.objects.link(ob_curve_014)
col_7_by_7_orthogonal_maze_svg.objects.link(ob_curve_015)
col_7_by_7_orthogonal_maze_svg.objects.link(ob_curve_016)
col_7_by_7_orthogonal_maze_svg.objects.link(ob_curve_017)
col_7_by_7_orthogonal_maze_svg.objects.link(ob_curve_018)
col_7_by_7_orthogonal_maze_svg.objects.link(ob_curve_019)
col_7_by_7_orthogonal_maze_svg.objects.link(ob_curve_020)
col_7_by_7_orthogonal_maze_svg.objects.link(ob_curve_021)
col_7_by_7_orthogonal_maze_svg.objects.link(ob_curve_022)
col_7_by_7_orthogonal_maze_svg.objects.link(ob_curve_023)
col_7_by_7_orthogonal_maze_svg.objects.link(ob_curve_024)
col_7_by_7_orthogonal_maze_svg.objects.link(ob_curve_025)
col_7_by_7_orthogonal_maze_svg.objects.link(ob_curve_026)
col_7_by_7_orthogonal_maze_svg.objects.link(ob_curve_027)

# ---- scene / render settings (as saved in the file)
scene.frame_start = 1; scene.frame_end = 250; scene.frame_set(65)
scene.render.engine = 'BLENDER_EEVEE_NEXT'
scene.cycles.use_denoising = False
scene.cycles.samples = 128
scene.cycles.sampling_pattern = 'TABULATED_SOBOL'
scene.cycles.use_adaptive_sampling = False
scene.cycles.use_light_tree = False
scene.view_settings.view_transform = 'Filmic'
bpy.context.view_layer.update()

# ---- added for rendering (the .blend has no active camera and no usable light): camera, sun
cam_auto = bpy.data.cameras.new('AutoCamera')
cam_auto.lens = 50.0
cam_auto.sensor_width = 36.0
cam_auto.clip_end = 1000.0
ob_auto_camera = bpy.data.objects.new('AutoCamera', cam_auto)
scene.collection.objects.link(ob_auto_camera)
ob_auto_camera.location = (19.8418, -22.9022, 12.2623)
ob_auto_camera.rotation_euler = (1.09748, -7.21219e-08, 0.694738)
scene.camera = ob_auto_camera
light_auto_sun = bpy.data.lights.new('AutoSun', 'SUN')
light_auto_sun.energy = 3.0
light_auto_sun.angle = 0.0523599
ob_auto_sun = bpy.data.objects.new('AutoSun', light_auto_sun)
scene.collection.objects.link(ob_auto_sun)
ob_auto_sun.rotation_euler = (0.872665, 0.174533, 0.523599)
bpy.context.view_layer.update()
